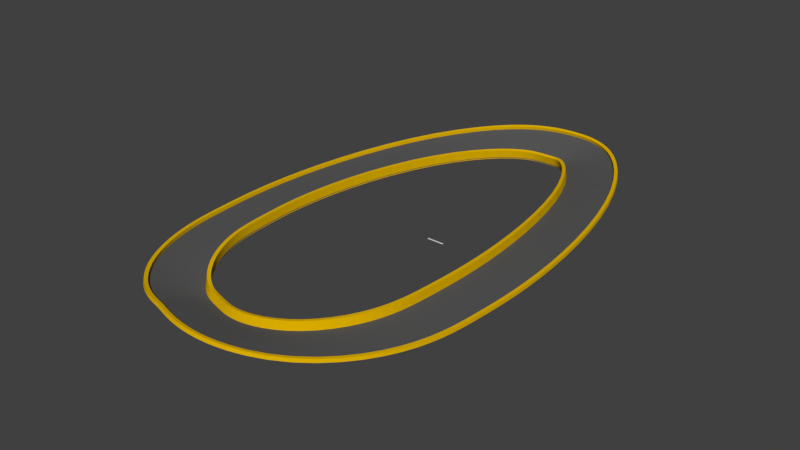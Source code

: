 # Source: ShitTrack1.blend  (saved by Blender 2.79.0; exported with 4.5.12 LTS)
import bpy
from mathutils import Matrix  # noqa: F401  (used for matrix-valued properties, if any)

bpy.ops.wm.read_factory_settings(use_empty=True)
scene = bpy.context.scene
scene.name = 'Scene'

# ---- collections
col_collection_1 = bpy.data.collections.new('Collection 1'); scene.collection.children.link(col_collection_1)

# ---- materials (node trees are filled in below, after node groups)
mat_material_001 = bpy.data.materials.new('Material.001')
mat_material_001.alpha_threshold = 0.0
mat_material_001.use_transparent_shadow = False
mat_material_001.diffuse_color = (0.8, 0.4738, 0.0, 1.0)
mat_material_001.roughness = 0.5
mat_material_002 = bpy.data.materials.new('Material.002')
mat_material_002.alpha_threshold = 0.0
mat_material_002.use_transparent_shadow = False
mat_material_002.diffuse_color = (0.1011, 0.1011, 0.1011, 1.0)
mat_material_002.roughness = 0.5

# ---- material node trees

# ---- world
world_world = bpy.data.worlds.new('World'); scene.world = world_world
world_world.color = (0.05088, 0.05088, 0.05088)
world_world.use_sun_shadow = False
world_world.sun_shadow_jitter_overblur = 0.0
world_world.cycles.sampling_method = 'MANUAL'

# ---- meshes
me_cube_001 = bpy.data.meshes.new('Cube.001')
me_cube_001.from_pydata([(-1.0, -1.0, 0.0), (-1.0, -1.0, 2.0), (-1.0, 1.0, 0.0), (-1.0, 1.0, 2.0), (1.0, -1.0, 0.0), (1.0, -1.0, 2.0), (1.0, 1.0, 0.0), (1.0, 1.0, 2.0)], [], [(2, 3, 7, 6), (4, 5, 1, 0), (2, 6, 4, 0), (7, 3, 1, 5)])
_uv = me_cube_001.uv_layers.new(name='UVMap')
_uv.uv.foreach_set('vector', [0.999, 0.501, 0.501, 0.501, 0.501, 0.999, 0.999, 0.999, 0.499, 0.001001, 0.001001, 0.001001, 0.001001, 0.499, 0.499, 0.499, 0.499, 0.501, 0.001001, 0.501, 0.001001, 0.999, 0.499, 0.999, 0.999, 0.001001, 0.501, 0.001001, 0.501, 0.499, 0.999, 0.499])
me_cube_001.materials.append(mat_material_001)
me_cube_001.use_remesh_preserve_volume = False
me_cube_001.use_remesh_preserve_attributes = False
me_cube_001.use_mirror_vertex_groups = False
me_cube_001.update()
me_cube = bpy.data.meshes.new('Cube')
me_cube.from_pydata([(-1.0, -1.0, 0.0), (-1.0, -1.0, 2.0), (-1.0, 1.0, 0.0), (-1.0, 1.0, 2.0), (1.0, -1.0, 0.0), (1.0, -1.0, 2.0), (1.0, 1.0, 0.0), (1.0, 1.0, 2.0)], [], [(2, 3, 7, 6), (4, 5, 1, 0), (2, 6, 4, 0), (7, 3, 1, 5)])
_uv = me_cube.uv_layers.new(name='UVMap')
_uv.uv.foreach_set('vector', [0.999, 0.501, 0.501, 0.501, 0.501, 0.999, 0.999, 0.999, 0.499, 0.001001, 0.001001, 0.001001, 0.001001, 0.499, 0.499, 0.499, 0.499, 0.501, 0.001001, 0.501, 0.001001, 0.999, 0.499, 0.999, 0.999, 0.001001, 0.501, 0.001001, 0.501, 0.499, 0.999, 0.499])
me_cube.materials.append(mat_material_001)
me_cube.use_remesh_preserve_volume = False
me_cube.use_remesh_preserve_attributes = False
me_cube.use_mirror_vertex_groups = False
me_cube.update()
me_plane_001 = bpy.data.meshes.new('Plane.001')
me_plane_001.from_pydata([(-0.5, 16.25, 0.0), (-0.5, -16.25, 0.0), (0.5, 16.25, 0.0), (0.5, -16.25, 0.0), (-0.5, 5.417, 0.0), (-0.5, -5.417, 0.0), (0.5, -5.417, 0.0), (0.5, 5.417, 0.0)], [], [(5, 3, 6), (0, 7, 2), (4, 6, 7), (5, 1, 3), (0, 4, 7), (4, 5, 6)])
_uv = me_plane_001.uv_layers.new(name='UVMap')
_uv.uv.foreach_set('vector', [0.002002, 0.499, 0.499, 0.002002, 0.499, 0.499, 0.002002, 0.999, 0.499, 0.502, 0.499, 0.999, 0.502, 0.499, 0.999, 0.002002, 0.999, 0.499, 0.001001, 0.998, 0.001001, 0.501, 0.498, 0.501, 0.001001, 0.498, 0.001001, 0.001001, 0.498, 0.001001, 0.501, 0.498, 0.501, 0.001001, 0.998, 0.001001])
me_plane_001.materials.append(mat_material_002)
me_plane_001.use_remesh_preserve_volume = False
me_plane_001.use_remesh_preserve_attributes = False
me_plane_001.use_mirror_vertex_groups = False
me_plane_001.update()
me_plane = bpy.data.meshes.new('Plane')
me_plane.from_pydata([(-5.0, -0.5, 0.0), (5.0, -0.5, 0.0), (-5.0, 0.5, 0.0), (5.0, 0.5, 0.0)], [], [(0, 1, 3, 2)])
me_plane.use_remesh_preserve_volume = False
me_plane.use_remesh_preserve_attributes = False
me_plane.use_mirror_vertex_groups = False
me_plane.update()

# ---- curves / text
cu_nurbscircle = bpy.data.curves.new('NurbsCircle', 'CURVE')
cu_nurbscircle.dimensions = '3D'
_sp = cu_nurbscircle.splines.new('NURBS'); _sp.points.add(7)
_sp.points.foreach_set('co', [-51.0, -123.9, 0.0, 1.0, -92.78, -119.9, 0.0, 0.3536, -97.54, -52.09, 0.0, 1.0, -110.2, 141.9, 0.0, 0.3536, -14.0, 146.9, 0.0, 1.0, 59.19, 145.9, 0.0, 0.3536, 46.54, -52.09, 0.0, 1.0, 36.78, -157.9, 0.0, 0.3536])
_sp.points.foreach_set('tilt', [0.3491, 0.0, 0.0, 0.0, 0.3491, 0.0, 0.0, 0.0])
_sp.order_v = 0
_sp.use_cyclic_u = True
cu_nurbscircle.use_path = True
cu_nurbscircle.use_path_clamp = True
cu_nurbscircle.bevel_resolution = 0
cu_nurbscircle.fill_mode = 'HALF'

# ---- objects
ob_nurbscircle = bpy.data.objects.new('NurbsCircle', cu_nurbscircle)
ob_cube_001 = bpy.data.objects.new('Cube.001', me_cube_001)
ob_cube = bpy.data.objects.new('Cube', me_cube)
ob_trackdata = bpy.data.objects.new('TrackData', None)
ob_plane_001 = bpy.data.objects.new('Plane.001', me_plane_001)
ob_plane = bpy.data.objects.new('Plane', me_plane)

# ---- transforms, parenting, visibility, modifiers, constraints
ob_nurbscircle.location = (0.0, 0.0, 0.0)
ob_nurbscircle.lineart.crease_threshold = 0.0
ob_cube_001.location = (0.0, -14.92, -1.0)
ob_cube_001.scale = (1.0, 1.0, 3.0)
ob_cube_001.lineart.crease_threshold = 0.0
_m = ob_cube_001.modifiers.new('Array', 'ARRAY')
_m.fit_type = 'FIT_CURVE'
_m.curve = ob_nurbscircle
_m.constant_offset_displace = (0.0, 0.0, 0.0)
_m.use_merge_vertices = True
_m = ob_cube_001.modifiers.new('Curve', 'CURVE')
_m.object = ob_nurbscircle
ob_cube.location = (0.0, 15.08, 0.0)
ob_cube.lineart.crease_threshold = 0.0
_m = ob_cube.modifiers.new('Array', 'ARRAY')
_m.fit_type = 'FIT_CURVE'
_m.curve = ob_nurbscircle
_m.constant_offset_displace = (0.0, 0.0, 0.0)
_m.use_merge_vertices = True
_m = ob_cube.modifiers.new('Curve', 'CURVE')
_m.object = ob_nurbscircle
ob_trackdata.location = (0.0, 0.0, 0.0)
ob_trackdata.empty_image_offset = (0.0, 0.0)
ob_trackdata.lineart.crease_threshold = 0.0
ob_plane_001.location = (0.0, 0.0, 0.0)
ob_plane_001.lineart.crease_threshold = 0.0
_m = ob_plane_001.modifiers.new('Array', 'ARRAY')
_m.fit_type = 'FIT_CURVE'
_m.curve = ob_nurbscircle
_m.constant_offset_displace = (0.0, 0.0, 0.0)
_m.use_merge_vertices = True
_m.use_merge_vertices_cap = True
_m.merge_threshold = 0.1
_m = ob_plane_001.modifiers.new('Curve', 'CURVE')
_m.object = ob_nurbscircle
ob_plane.location = (0.0, 0.0, 0.0)
ob_plane.hide_viewport = True
ob_plane.lineart.crease_threshold = 0.0

# ---- collection membership
col_collection_1.objects.link(ob_nurbscircle)
col_collection_1.objects.link(ob_cube_001)
col_collection_1.objects.link(ob_cube)
col_collection_1.objects.link(ob_trackdata)
col_collection_1.objects.link(ob_plane_001)
col_collection_1.objects.link(ob_plane)

# ---- scene / render settings (as saved in the file)
scene.frame_start = 1; scene.frame_end = 250; scene.frame_set(1)
scene.render.engine = 'BLENDER_EEVEE_NEXT'
scene.render.resolution_percentage = 50
scene.render.dither_intensity = 0.0
scene.cycles.use_denoising = False
scene.cycles.samples = 128
scene.cycles.sampling_pattern = 'TABULATED_SOBOL'
scene.cycles.use_adaptive_sampling = False
scene.cycles.use_light_tree = False
scene.cycles.blur_glossy = 0.0
scene.cycles.sample_clamp_indirect = 0.0
scene.view_settings.view_transform = 'Standard'
bpy.context.view_layer.update()

# ---- added for rendering (the .blend has no active camera and no usable light): camera, sun
cam_auto = bpy.data.cameras.new('AutoCamera')
cam_auto.lens = 50.0
cam_auto.sensor_width = 36.0
cam_auto.clip_end = 5974.94
ob_auto_camera = bpy.data.objects.new('AutoCamera', cam_auto)
scene.collection.objects.link(ob_auto_camera)
ob_auto_camera.location = (314.992, -406.965, 272.865)
ob_auto_camera.rotation_euler = (1.09748, -7.21219e-08, 0.694738)
scene.camera = ob_auto_camera
light_auto_sun = bpy.data.lights.new('AutoSun', 'SUN')
light_auto_sun.energy = 3.0
light_auto_sun.angle = 0.0523599
ob_auto_sun = bpy.data.objects.new('AutoSun', light_auto_sun)
scene.collection.objects.link(ob_auto_sun)
ob_auto_sun.rotation_euler = (0.872665, 0.174533, 0.523599)
bpy.context.view_layer.update()
